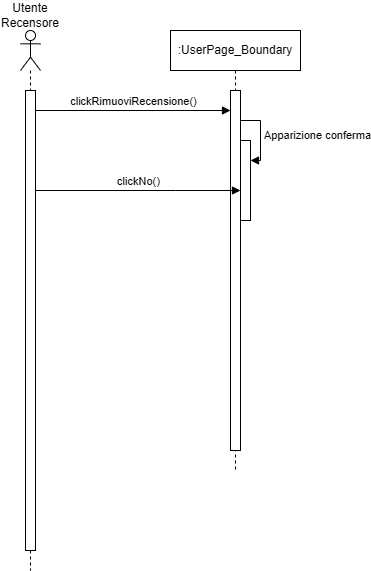

The diagram above was exported from draw.io. Its source (the exported page's mxGraphModel, read from the mxfile embedded in the PNG):
<mxGraphModel dx="1129" dy="893" grid="1" gridSize="10" guides="1" tooltips="1" connect="1" arrows="1" fold="1" page="1" pageScale="1" pageWidth="827" pageHeight="1169" math="0" shadow="0">
  <root>
    <mxCell id="0" />
    <mxCell id="1" parent="0" />
    <mxCell id="9kTAAeCxco8OFetZV73K-243" value="" style="shape=umlLifeline;perimeter=lifelinePerimeter;whiteSpace=wrap;html=1;container=1;dropTarget=0;collapsible=0;recursiveResize=0;outlineConnect=0;portConstraint=eastwest;newEdgeStyle={&quot;curved&quot;:0,&quot;rounded&quot;:0};participant=umlActor;" vertex="1" parent="1">
      <mxGeometry x="410" y="890" width="20" height="540" as="geometry" />
    </mxCell>
    <mxCell id="9kTAAeCxco8OFetZV73K-244" value="" style="html=1;points=[[0,0,0,0,5],[0,1,0,0,-5],[1,0,0,0,5],[1,1,0,0,-5]];perimeter=orthogonalPerimeter;outlineConnect=0;targetShapes=umlLifeline;portConstraint=eastwest;newEdgeStyle={&quot;curved&quot;:0,&quot;rounded&quot;:0};" vertex="1" parent="9kTAAeCxco8OFetZV73K-243">
      <mxGeometry x="5" y="60" width="10" height="460" as="geometry" />
    </mxCell>
    <mxCell id="9kTAAeCxco8OFetZV73K-245" value="Utente Recensore" style="text;html=1;align=center;verticalAlign=middle;whiteSpace=wrap;rounded=0;" vertex="1" parent="1">
      <mxGeometry x="390" y="860" width="60" height="30" as="geometry" />
    </mxCell>
    <mxCell id="9kTAAeCxco8OFetZV73K-246" value=":UserPage_Boundary" style="shape=umlLifeline;perimeter=lifelinePerimeter;whiteSpace=wrap;html=1;container=1;dropTarget=0;collapsible=0;recursiveResize=0;outlineConnect=0;portConstraint=eastwest;newEdgeStyle={&quot;curved&quot;:0,&quot;rounded&quot;:0};" vertex="1" parent="1">
      <mxGeometry x="560" y="890" width="130" height="440" as="geometry" />
    </mxCell>
    <mxCell id="9kTAAeCxco8OFetZV73K-247" value="" style="html=1;points=[[0,0,0,0,5],[0,1,0,0,-5],[1,0,0,0,5],[1,1,0,0,-5]];perimeter=orthogonalPerimeter;outlineConnect=0;targetShapes=umlLifeline;portConstraint=eastwest;newEdgeStyle={&quot;curved&quot;:0,&quot;rounded&quot;:0};" vertex="1" parent="9kTAAeCxco8OFetZV73K-246">
      <mxGeometry x="60" y="60" width="10" height="360" as="geometry" />
    </mxCell>
    <mxCell id="9kTAAeCxco8OFetZV73K-248" value="" style="html=1;points=[[0,0,0,0,5],[0,1,0,0,-5],[1,0,0,0,5],[1,1,0,0,-5]];perimeter=orthogonalPerimeter;outlineConnect=0;targetShapes=umlLifeline;portConstraint=eastwest;newEdgeStyle={&quot;curved&quot;:0,&quot;rounded&quot;:0};" vertex="1" parent="9kTAAeCxco8OFetZV73K-246">
      <mxGeometry x="70" y="110" width="10" height="80" as="geometry" />
    </mxCell>
    <mxCell id="9kTAAeCxco8OFetZV73K-249" value="Apparizione conferma" style="html=1;align=left;spacingLeft=2;endArrow=block;rounded=0;edgeStyle=orthogonalEdgeStyle;curved=0;rounded=0;" edge="1" parent="9kTAAeCxco8OFetZV73K-246" source="9kTAAeCxco8OFetZV73K-247" target="9kTAAeCxco8OFetZV73K-248">
      <mxGeometry relative="1" as="geometry">
        <mxPoint x="60" y="90" as="sourcePoint" />
        <Array as="points">
          <mxPoint x="90" y="90" />
          <mxPoint x="90" y="130" />
        </Array>
      </mxGeometry>
    </mxCell>
    <mxCell id="9kTAAeCxco8OFetZV73K-250" value="clickRimuoviRecensione()" style="html=1;verticalAlign=bottom;endArrow=block;curved=0;rounded=0;" edge="1" parent="1" target="9kTAAeCxco8OFetZV73K-247">
      <mxGeometry width="80" relative="1" as="geometry">
        <mxPoint x="425" y="970" as="sourcePoint" />
        <mxPoint x="555" y="970" as="targetPoint" />
      </mxGeometry>
    </mxCell>
    <mxCell id="9kTAAeCxco8OFetZV73K-251" value="clickNo()" style="html=1;verticalAlign=bottom;endArrow=block;curved=0;rounded=0;" edge="1" parent="1" source="9kTAAeCxco8OFetZV73K-244" target="9kTAAeCxco8OFetZV73K-248">
      <mxGeometry width="80" relative="1" as="geometry">
        <mxPoint x="420" y="1050" as="sourcePoint" />
        <mxPoint x="625" y="1050" as="targetPoint" />
        <Array as="points">
          <mxPoint x="565" y="1050" />
        </Array>
      </mxGeometry>
    </mxCell>
  </root>
</mxGraphModel>